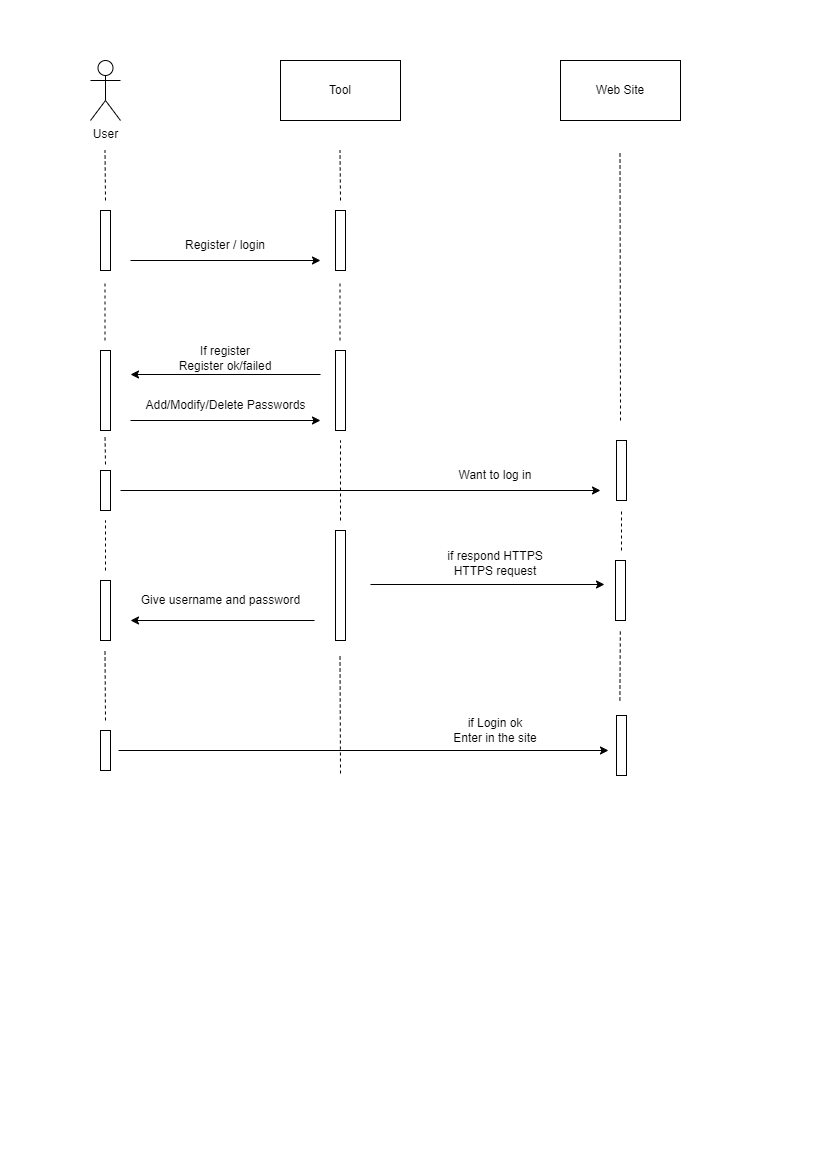

The diagram above was exported from draw.io. Its source (the exported page's mxGraphModel, read from the mxfile embedded in the PNG):
<mxGraphModel dx="1050" dy="620" grid="1" gridSize="10" guides="1" tooltips="1" connect="1" arrows="1" fold="1" page="1" pageScale="1" pageWidth="827" pageHeight="1169" math="0" shadow="0">
  <root>
    <mxCell id="0" />
    <mxCell id="1" parent="0" />
    <mxCell id="v7y1vCwP3BcMtqvp_vTv-1" value="User" style="shape=umlActor;verticalLabelPosition=bottom;verticalAlign=top;html=1;outlineConnect=0;" parent="1" vertex="1">
      <mxGeometry x="90" y="60" width="30" height="60" as="geometry" />
    </mxCell>
    <mxCell id="v7y1vCwP3BcMtqvp_vTv-2" value="Tool" style="rounded=0;whiteSpace=wrap;html=1;" parent="1" vertex="1">
      <mxGeometry x="280" y="60" width="120" height="60" as="geometry" />
    </mxCell>
    <mxCell id="v7y1vCwP3BcMtqvp_vTv-3" value="Web Site" style="rounded=0;whiteSpace=wrap;html=1;" parent="1" vertex="1">
      <mxGeometry x="560" y="60" width="120" height="60" as="geometry" />
    </mxCell>
    <mxCell id="v7y1vCwP3BcMtqvp_vTv-5" value="" style="endArrow=none;dashed=1;html=1;rounded=0;" parent="1" edge="1">
      <mxGeometry width="50" height="50" relative="1" as="geometry">
        <mxPoint x="105" y="200" as="sourcePoint" />
        <mxPoint x="104.5" y="150" as="targetPoint" />
      </mxGeometry>
    </mxCell>
    <mxCell id="v7y1vCwP3BcMtqvp_vTv-8" value="" style="rounded=0;whiteSpace=wrap;html=1;" parent="1" vertex="1">
      <mxGeometry x="100" y="210" width="10" height="60" as="geometry" />
    </mxCell>
    <mxCell id="v7y1vCwP3BcMtqvp_vTv-10" value="" style="endArrow=none;dashed=1;html=1;rounded=0;" parent="1" edge="1">
      <mxGeometry width="50" height="50" relative="1" as="geometry">
        <mxPoint x="340" y="200" as="sourcePoint" />
        <mxPoint x="339.5" y="150" as="targetPoint" />
      </mxGeometry>
    </mxCell>
    <mxCell id="v7y1vCwP3BcMtqvp_vTv-11" value="" style="rounded=0;whiteSpace=wrap;html=1;" parent="1" vertex="1">
      <mxGeometry x="335" y="210" width="10" height="60" as="geometry" />
    </mxCell>
    <mxCell id="v7y1vCwP3BcMtqvp_vTv-12" value="" style="endArrow=classic;html=1;rounded=0;" parent="1" edge="1">
      <mxGeometry width="50" height="50" relative="1" as="geometry">
        <mxPoint x="130" y="260" as="sourcePoint" />
        <mxPoint x="320" y="260" as="targetPoint" />
      </mxGeometry>
    </mxCell>
    <mxCell id="v7y1vCwP3BcMtqvp_vTv-14" value="Register / login" style="text;html=1;strokeColor=none;fillColor=none;align=center;verticalAlign=middle;whiteSpace=wrap;rounded=0;" parent="1" vertex="1">
      <mxGeometry x="180" y="230" width="90" height="30" as="geometry" />
    </mxCell>
    <mxCell id="v7y1vCwP3BcMtqvp_vTv-15" value="" style="endArrow=none;dashed=1;html=1;rounded=0;" parent="1" edge="1">
      <mxGeometry width="50" height="50" relative="1" as="geometry">
        <mxPoint x="339.5" y="340" as="sourcePoint" />
        <mxPoint x="339.5" y="280" as="targetPoint" />
      </mxGeometry>
    </mxCell>
    <mxCell id="v7y1vCwP3BcMtqvp_vTv-16" value="" style="rounded=0;whiteSpace=wrap;html=1;" parent="1" vertex="1">
      <mxGeometry x="335" y="350" width="10" height="80" as="geometry" />
    </mxCell>
    <mxCell id="v7y1vCwP3BcMtqvp_vTv-17" value="" style="endArrow=classic;html=1;rounded=0;" parent="1" edge="1">
      <mxGeometry width="50" height="50" relative="1" as="geometry">
        <mxPoint x="320" y="374" as="sourcePoint" />
        <mxPoint x="130" y="374" as="targetPoint" />
      </mxGeometry>
    </mxCell>
    <mxCell id="v7y1vCwP3BcMtqvp_vTv-18" value="" style="endArrow=none;dashed=1;html=1;rounded=0;" parent="1" edge="1">
      <mxGeometry width="50" height="50" relative="1" as="geometry">
        <mxPoint x="104.5" y="340" as="sourcePoint" />
        <mxPoint x="104.5" y="280" as="targetPoint" />
      </mxGeometry>
    </mxCell>
    <mxCell id="v7y1vCwP3BcMtqvp_vTv-20" value="" style="rounded=0;whiteSpace=wrap;html=1;" parent="1" vertex="1">
      <mxGeometry x="100" y="350" width="10" height="80" as="geometry" />
    </mxCell>
    <mxCell id="v7y1vCwP3BcMtqvp_vTv-22" value="If register&lt;br&gt;Register ok/failed" style="text;html=1;strokeColor=none;fillColor=none;align=center;verticalAlign=middle;whiteSpace=wrap;rounded=0;" parent="1" vertex="1">
      <mxGeometry x="170" y="343" width="110" height="30" as="geometry" />
    </mxCell>
    <mxCell id="v7y1vCwP3BcMtqvp_vTv-29" value="" style="endArrow=none;dashed=1;html=1;rounded=0;" parent="1" edge="1">
      <mxGeometry width="50" height="50" relative="1" as="geometry">
        <mxPoint x="105" y="570" as="sourcePoint" />
        <mxPoint x="105" y="520" as="targetPoint" />
      </mxGeometry>
    </mxCell>
    <mxCell id="v7y1vCwP3BcMtqvp_vTv-30" value="" style="endArrow=none;dashed=1;html=1;rounded=0;" parent="1" edge="1">
      <mxGeometry width="50" height="50" relative="1" as="geometry">
        <mxPoint x="340" y="520" as="sourcePoint" />
        <mxPoint x="340" y="440" as="targetPoint" />
      </mxGeometry>
    </mxCell>
    <mxCell id="v7y1vCwP3BcMtqvp_vTv-31" value="" style="endArrow=classic;html=1;rounded=0;" parent="1" edge="1">
      <mxGeometry width="50" height="50" relative="1" as="geometry">
        <mxPoint x="120" y="490" as="sourcePoint" />
        <mxPoint x="600" y="490" as="targetPoint" />
      </mxGeometry>
    </mxCell>
    <mxCell id="v7y1vCwP3BcMtqvp_vTv-32" value="" style="endArrow=none;dashed=1;html=1;rounded=0;" parent="1" edge="1">
      <mxGeometry width="50" height="50" relative="1" as="geometry">
        <mxPoint x="620" y="420" as="sourcePoint" />
        <mxPoint x="619.5" y="150" as="targetPoint" />
      </mxGeometry>
    </mxCell>
    <mxCell id="v7y1vCwP3BcMtqvp_vTv-33" value="" style="rounded=0;whiteSpace=wrap;html=1;" parent="1" vertex="1">
      <mxGeometry x="616" y="440" width="10" height="60" as="geometry" />
    </mxCell>
    <mxCell id="v7y1vCwP3BcMtqvp_vTv-34" value="Want to log in" style="text;html=1;strokeColor=none;fillColor=none;align=center;verticalAlign=middle;whiteSpace=wrap;rounded=0;" parent="1" vertex="1">
      <mxGeometry x="440" y="460" width="110" height="30" as="geometry" />
    </mxCell>
    <mxCell id="v7y1vCwP3BcMtqvp_vTv-35" value="" style="endArrow=none;dashed=1;html=1;rounded=0;" parent="1" edge="1">
      <mxGeometry width="50" height="50" relative="1" as="geometry">
        <mxPoint x="621" y="550" as="sourcePoint" />
        <mxPoint x="621" y="510" as="targetPoint" />
      </mxGeometry>
    </mxCell>
    <mxCell id="v7y1vCwP3BcMtqvp_vTv-36" value="" style="rounded=0;whiteSpace=wrap;html=1;" parent="1" vertex="1">
      <mxGeometry x="335" y="530" width="10" height="110" as="geometry" />
    </mxCell>
    <mxCell id="v7y1vCwP3BcMtqvp_vTv-37" value="if respond HTTPS&lt;br&gt;HTTPS request" style="text;html=1;strokeColor=none;fillColor=none;align=center;verticalAlign=middle;whiteSpace=wrap;rounded=0;" parent="1" vertex="1">
      <mxGeometry x="440" y="547.5" width="110" height="30" as="geometry" />
    </mxCell>
    <mxCell id="v7y1vCwP3BcMtqvp_vTv-38" value="" style="endArrow=classic;html=1;rounded=0;" parent="1" edge="1">
      <mxGeometry width="50" height="50" relative="1" as="geometry">
        <mxPoint x="370" y="584" as="sourcePoint" />
        <mxPoint x="604" y="584" as="targetPoint" />
      </mxGeometry>
    </mxCell>
    <mxCell id="v7y1vCwP3BcMtqvp_vTv-39" value="" style="endArrow=classic;html=1;rounded=0;" parent="1" edge="1">
      <mxGeometry width="50" height="50" relative="1" as="geometry">
        <mxPoint x="314" y="620" as="sourcePoint" />
        <mxPoint x="130" y="620" as="targetPoint" />
      </mxGeometry>
    </mxCell>
    <mxCell id="v7y1vCwP3BcMtqvp_vTv-40" value="" style="rounded=0;whiteSpace=wrap;html=1;" parent="1" vertex="1">
      <mxGeometry x="100" y="580" width="10" height="60" as="geometry" />
    </mxCell>
    <mxCell id="v7y1vCwP3BcMtqvp_vTv-42" value="Give username and password" style="text;html=1;strokeColor=none;fillColor=none;align=center;verticalAlign=middle;whiteSpace=wrap;rounded=0;" parent="1" vertex="1">
      <mxGeometry x="132.5" y="585" width="175" height="30" as="geometry" />
    </mxCell>
    <mxCell id="v7y1vCwP3BcMtqvp_vTv-43" value="" style="endArrow=none;dashed=1;html=1;rounded=0;" parent="1" edge="1">
      <mxGeometry width="50" height="50" relative="1" as="geometry">
        <mxPoint x="340" y="773" as="sourcePoint" />
        <mxPoint x="339.5" y="653" as="targetPoint" />
      </mxGeometry>
    </mxCell>
    <mxCell id="v7y1vCwP3BcMtqvp_vTv-44" value="" style="endArrow=none;dashed=1;html=1;rounded=0;" parent="1" edge="1">
      <mxGeometry width="50" height="50" relative="1" as="geometry">
        <mxPoint x="105" y="720" as="sourcePoint" />
        <mxPoint x="104.5" y="650" as="targetPoint" />
      </mxGeometry>
    </mxCell>
    <mxCell id="v7y1vCwP3BcMtqvp_vTv-45" value="" style="rounded=0;whiteSpace=wrap;html=1;" parent="1" vertex="1">
      <mxGeometry x="100" y="730" width="10" height="40" as="geometry" />
    </mxCell>
    <mxCell id="v7y1vCwP3BcMtqvp_vTv-46" value="" style="endArrow=classic;html=1;rounded=0;" parent="1" edge="1">
      <mxGeometry width="50" height="50" relative="1" as="geometry">
        <mxPoint x="118" y="750" as="sourcePoint" />
        <mxPoint x="608" y="750" as="targetPoint" />
      </mxGeometry>
    </mxCell>
    <mxCell id="v7y1vCwP3BcMtqvp_vTv-47" value="" style="rounded=0;whiteSpace=wrap;html=1;" parent="1" vertex="1">
      <mxGeometry x="616" y="715" width="10" height="60" as="geometry" />
    </mxCell>
    <mxCell id="v7y1vCwP3BcMtqvp_vTv-48" value="if Login ok&lt;br&gt;Enter in the site" style="text;html=1;strokeColor=none;fillColor=none;align=center;verticalAlign=middle;whiteSpace=wrap;rounded=0;" parent="1" vertex="1">
      <mxGeometry x="440" y="715" width="110" height="30" as="geometry" />
    </mxCell>
    <mxCell id="v7y1vCwP3BcMtqvp_vTv-50" value="" style="rounded=0;whiteSpace=wrap;html=1;" parent="1" vertex="1">
      <mxGeometry x="100" y="470" width="10" height="40" as="geometry" />
    </mxCell>
    <mxCell id="v7y1vCwP3BcMtqvp_vTv-51" value="Add/Modify/Delete Passwords" style="text;html=1;strokeColor=none;fillColor=none;align=center;verticalAlign=middle;whiteSpace=wrap;rounded=0;" parent="1" vertex="1">
      <mxGeometry x="142.5" y="390" width="165" height="30" as="geometry" />
    </mxCell>
    <mxCell id="v7y1vCwP3BcMtqvp_vTv-52" value="" style="endArrow=classic;html=1;rounded=0;" parent="1" edge="1">
      <mxGeometry width="50" height="50" relative="1" as="geometry">
        <mxPoint x="130" y="420" as="sourcePoint" />
        <mxPoint x="320" y="420" as="targetPoint" />
      </mxGeometry>
    </mxCell>
    <mxCell id="v7y1vCwP3BcMtqvp_vTv-53" value="" style="endArrow=none;dashed=1;html=1;rounded=0;" parent="1" edge="1">
      <mxGeometry width="50" height="50" relative="1" as="geometry">
        <mxPoint x="105" y="464" as="sourcePoint" />
        <mxPoint x="104.5" y="434" as="targetPoint" />
      </mxGeometry>
    </mxCell>
    <mxCell id="v7y1vCwP3BcMtqvp_vTv-54" value="" style="rounded=0;whiteSpace=wrap;html=1;" parent="1" vertex="1">
      <mxGeometry x="615" y="560" width="10" height="60" as="geometry" />
    </mxCell>
    <mxCell id="v7y1vCwP3BcMtqvp_vTv-55" value="" style="endArrow=none;dashed=1;html=1;rounded=0;" parent="1" edge="1">
      <mxGeometry width="50" height="50" relative="1" as="geometry">
        <mxPoint x="619.41" y="700" as="sourcePoint" />
        <mxPoint x="619.8199999999999" y="630" as="targetPoint" />
      </mxGeometry>
    </mxCell>
  </root>
</mxGraphModel>